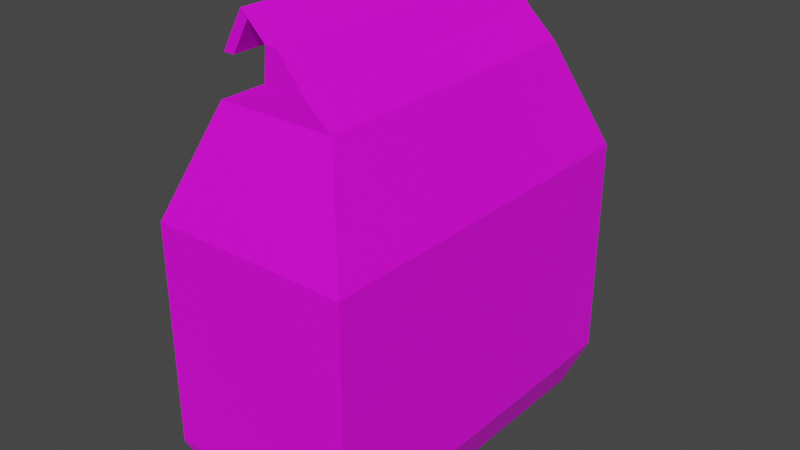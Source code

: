 # Source: CattailrSeeds.blend  (saved by Blender 2.83.18; exported with 4.5.12 LTS)
import bpy
from mathutils import Matrix  # noqa: F401  (used for matrix-valued properties, if any)

bpy.ops.wm.read_factory_settings(use_empty=True)
scene = bpy.context.scene
scene.name = 'Scene'

# ---- collections
col_collection = bpy.data.collections.new('Collection'); scene.collection.children.link(col_collection)

# ---- images (referenced by path relative to the original .blend; pixels are not part of the script)
import os
ASSET_DIR = os.environ.get("B2B_ASSET_DIR", "")  # directory of the original .blend (textures are referenced by path, not embedded)
HERE = os.path.dirname(os.path.abspath(__file__))  # packed textures are extracted next to this script under _unpacked/

def load_image(name, relpath, width, height, colorspace="sRGB"):
    """Load a texture the original file referenced (path relative to the .blend, or extracted next to this script)."""
    p = next((c for c in (os.path.join(HERE, relpath), os.path.join(ASSET_DIR, relpath)) if relpath and os.path.exists(c)), "")
    if p:
        img = bpy.data.images.load(p, check_existing=True)
        img.name = name
    else:  # same state as the original file: an image datablock whose file is absent (Cycles renders it pink)
        img = bpy.data.images.new(name, width, height)
        img.source = "FILE"
        img.filepath = "//" + (relpath or name)
    img.colorspace_settings.name = colorspace
    return img
img_cattailseeds_png = load_image('CattailSeeds.png', 'CattailSeeds.png', 1024, 1024, 'sRGB')

# ---- materials (node trees are filled in below, after node groups)
mat_material_001 = bpy.data.materials.new('Material.001')
mat_material_001.use_transparent_shadow = False

# ---- material node trees
mat_material_001.use_nodes = True; mat_material_001.node_tree.nodes.clear()
_N = mat_material_001.node_tree.nodes; _L = mat_material_001.node_tree.links
n0 = _N.new('ShaderNodeBsdfPrincipled'); n0.name = 'Principled BSDF'; n0.location = (10, 300)
n0.distribution = 'GGX'
n0.subsurface_method = 'BURLEY'
n0.inputs[3].default_value = 1.45
n0.inputs[27].default_value = (0.0, 0.0, 0.0, 1.0)
n0.inputs[28].default_value = 1.0
n1 = _N.new('ShaderNodeOutputMaterial'); n1.name = 'Material Output'; n1.location = (300, 300)
n2 = _N.new('ShaderNodeTexImage'); n2.name = 'Image Texture'; n2.location = (-280, 280)
n2.image = img_cattailseeds_png
_L.new(n0.outputs[0], n1.inputs[0])
_L.new(n2.outputs[0], n0.inputs[0])
n1.is_active_output = True

# ---- world
world_world = bpy.data.worlds.new('World'); scene.world = world_world
world_world.use_nodes = True; world_world.node_tree.nodes.clear()
_N = world_world.node_tree.nodes; _L = world_world.node_tree.links
n0 = _N.new('ShaderNodeOutputWorld'); n0.name = 'World Output'; n0.location = (300, 300)
n1 = _N.new('ShaderNodeBackground'); n1.name = 'Background'; n1.location = (10, 300)
n1.inputs[0].default_value = (0.05088, 0.05088, 0.05088, 1.0)
_L.new(n1.outputs[0], n0.inputs[0])
n0.is_active_output = True
world_world.color = (0.05088, 0.05088, 0.05088)
world_world.use_sun_shadow = False
world_world.sun_shadow_jitter_overblur = 0.0

# ---- meshes
me_cube_001 = bpy.data.meshes.new('Cube.001')
me_cube_001.from_pydata([(-0.3214, -0.5, -0.1281), (-0.3214, -0.5, 0.4672), (-0.3214, 0.5, -0.1281), (-0.3214, 0.5, 0.4672), (0.2061, -0.5, -0.1281), (0.2061, -0.5, 0.4672), (0.2061, 0.5, -0.1281), (0.2061, 0.5, 0.4672), (-0.2744, -0.453, -0.2484), (-0.2744, 0.453, -0.2484), (0.1591, -0.453, -0.2484), (0.1591, 0.453, -0.2484), (-0.2138, -0.3925, 0.7461), (-0.2138, 0.3925, 0.7461), (0.09858, -0.3925, 0.7461), (0.09858, 0.3925, 0.7461), (-0.08056, -0.3925, 0.8117), (-0.08056, 0.3925, 0.8117), (0.02984, -0.3956, 0.8117), (0.02984, 0.3893, 0.8117), (-0.07248, -0.3925, 0.8936), (-0.07248, 0.3925, 0.8936), (-0.04279, -0.3925, 0.8936), (-0.04279, 0.3925, 0.8936), (-0.1596, -0.3725, 0.9476), (-0.1596, 0.4125, 0.9476), (-0.1299, -0.3725, 0.9476), (-0.1299, 0.4125, 0.9476), (-0.2236, -0.3678, 0.8417), (-0.2236, 0.4172, 0.8417), (-0.1939, -0.3678, 0.8417), (-0.1939, 0.4172, 0.8417)], [], [(0, 1, 3, 2), (2, 3, 7, 6), (6, 7, 5, 4), (4, 5, 1, 0), (0, 2, 9, 8), (1, 5, 14, 12), (9, 11, 10, 8), (6, 4, 10, 11), (4, 0, 8, 10), (2, 6, 11, 9), (14, 15, 19, 18), (7, 3, 13, 15), (5, 7, 15, 14), (3, 1, 12, 13), (16, 18, 22, 20), (13, 12, 16, 17), (12, 14, 18, 16), (15, 13, 17, 19), (22, 23, 27, 26), (19, 17, 21, 23), (18, 19, 23, 22), (17, 16, 20, 21), (25, 24, 28, 29), (21, 20, 24, 25), (20, 22, 26, 24), (23, 21, 25, 27), (31, 29, 28, 30), (24, 26, 30, 28), (27, 25, 29, 31), (26, 27, 31, 30)])
_uv = me_cube_001.uv_layers.new(name='UVMap')
_uv.uv.foreach_set('vector', [0.02963, 0.06949, 0.02963, 0.2271, 0.2944, 0.2271, 0.2944, 0.06949, 0.2944, 0.06949, 0.2944, 0.2271, 0.2944, 0.2271, 0.2944, 0.06949, 1.302, 0.2189, 1.302, 0.9989, -0.008387, 0.9989, -0.008387, 0.2189, 0.02963, 0.06949, 0.02963, 0.2271, 0.02963, 0.2271, 0.02963, 0.06949, 0.02963, 0.06949, 0.2944, 0.06949, 0.282, 0.03763, 0.04206, 0.03763, 0.02963, 0.2271, 0.02963, 0.2271, 0.0581, 0.301, 0.0581, 0.301, 0.282, 0.03763, 0.282, 0.03763, 0.04206, 0.03763, 0.04206, 0.03763, 0.946, 0.07293, 0.7272, 0.07293, 0.7375, 0.0466, 0.9358, 0.0466, 0.02963, 0.06949, 0.02963, 0.06949, 0.04206, 0.03763, 0.04206, 0.03763, 0.2944, 0.06949, 0.2944, 0.06949, 0.282, 0.03763, 0.282, 0.03763, 0.7507, 0.2642, 0.9225, 0.2642, 0.9218, 0.2786, 0.7501, 0.2786, 0.2944, 0.2271, 0.2944, 0.2271, 0.2659, 0.301, 0.2659, 0.301, 0.7272, 0.2032, 0.946, 0.2032, 0.9225, 0.2642, 0.7507, 0.2642, 0.2944, 0.2271, 0.02963, 0.2271, 0.0581, 0.301, 0.2659, 0.301, 0.0581, 0.3183, 0.05726, 0.3183, 0.0581, 0.34, 0.0581, 0.34, 0.2659, 0.301, 0.0581, 0.301, 0.0581, 0.3183, 0.2659, 0.3183, 0.0581, 0.301, 0.0581, 0.301, 0.05726, 0.3183, 0.0581, 0.3183, 0.2659, 0.301, 0.2659, 0.301, 0.2659, 0.3183, 0.2651, 0.3183, 0.7507, 0.2965, 0.9225, 0.2965, 0.9269, 0.3083, 0.7551, 0.3083, 0.2651, 0.3183, 0.2659, 0.3183, 0.2659, 0.34, 0.2659, 0.34, 0.7501, 0.2786, 0.9218, 0.2786, 0.9225, 0.2965, 0.7507, 0.2965, 0.2659, 0.3183, 0.0581, 0.3183, 0.0581, 0.34, 0.2659, 0.34, 0.2712, 0.3543, 0.06339, 0.3543, 0.06463, 0.3263, 0.2725, 0.3263, 0.2659, 0.34, 0.0581, 0.34, 0.06339, 0.3543, 0.2712, 0.3543, 0.0581, 0.34, 0.0581, 0.34, 0.06339, 0.3543, 0.06339, 0.3543, 0.2659, 0.34, 0.2659, 0.34, 0.2712, 0.3543, 0.2712, 0.3543, 0.2725, 0.3263, 0.2725, 0.3263, 0.06463, 0.3263, 0.06463, 0.3263, 0.06339, 0.3543, 0.06339, 0.3543, 0.06463, 0.3263, 0.06463, 0.3263, 0.2712, 0.3543, 0.2712, 0.3543, 0.2725, 0.3263, 0.2725, 0.3263, 0.06339, 0.3543, 0.2712, 0.3543, 0.2725, 0.3263, 0.06463, 0.3263])
me_cube_001.materials.append(mat_material_001)
me_cube_001.use_remesh_fix_poles = True
me_cube_001.use_remesh_preserve_attributes = False
me_cube_001.use_mirror_vertex_groups = False
me_cube_001.update()

# ---- objects
ob_cube = bpy.data.objects.new('Cube', me_cube_001)

# ---- transforms, parenting, visibility, modifiers, constraints
ob_cube.location = (0.0, 0.0, 0.0)
ob_cube.lineart.crease_threshold = 0.0

# ---- collection membership
col_collection.objects.link(ob_cube)

# ---- scene / render settings (as saved in the file)
scene.frame_start = 1; scene.frame_end = 250; scene.frame_set(1)
scene.render.engine = 'BLENDER_EEVEE_NEXT'
scene.cycles.use_denoising = False
scene.cycles.samples = 128
scene.cycles.sampling_pattern = 'TABULATED_SOBOL'
scene.cycles.use_adaptive_sampling = False
scene.cycles.use_light_tree = False
scene.view_settings.view_transform = 'Filmic'
bpy.context.view_layer.update()

# ---- added for rendering (the .blend has no active camera and no usable light): camera, sun
cam_auto = bpy.data.cameras.new('AutoCamera')
cam_auto.lens = 50.0
cam_auto.sensor_width = 36.0
cam_auto.clip_end = 1000.0
ob_auto_camera = bpy.data.objects.new('AutoCamera', cam_auto)
scene.collection.objects.link(ob_auto_camera)
ob_auto_camera.location = (1.46512, -1.8273, 1.5678)
ob_auto_camera.rotation_euler = (1.09748, -7.21219e-08, 0.694738)
scene.camera = ob_auto_camera
light_auto_sun = bpy.data.lights.new('AutoSun', 'SUN')
light_auto_sun.energy = 3.0
light_auto_sun.angle = 0.0523599
ob_auto_sun = bpy.data.objects.new('AutoSun', light_auto_sun)
scene.collection.objects.link(ob_auto_sun)
ob_auto_sun.rotation_euler = (0.872665, 0.174533, 0.523599)
bpy.context.view_layer.update()
